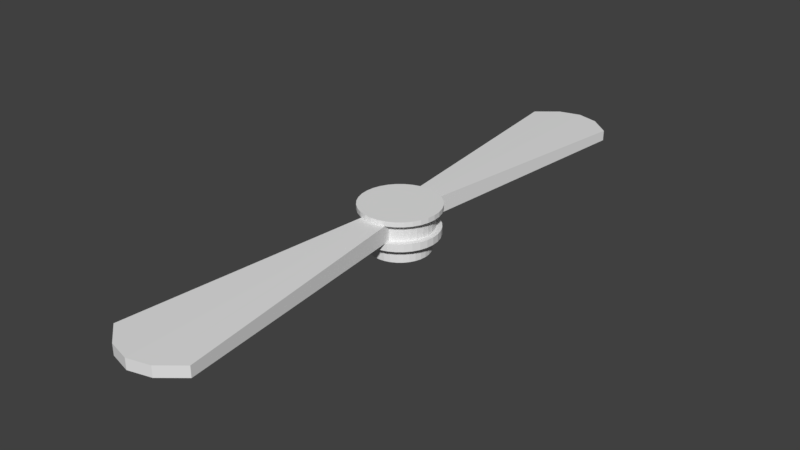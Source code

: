 # Source: Drone_Blade.blend  (saved by Blender 2.79.0; exported with 4.5.12 LTS)
import bpy
from mathutils import Matrix  # noqa: F401  (used for matrix-valued properties, if any)

bpy.ops.wm.read_factory_settings(use_empty=True)
scene = bpy.context.scene
scene.name = 'Scene'

# ---- collections
col_collection_7 = bpy.data.collections.new('Collection 7'); scene.collection.children.link(col_collection_7)

# ---- materials (node trees are filled in below, after node groups)
mat_blade = bpy.data.materials.new('Blade')
mat_blade.alpha_threshold = 0.0
mat_blade.use_transparent_shadow = False
mat_blade.roughness = 0.5
mat_blade.specular_intensity = 0.0

# ---- material node trees

# ---- world
world_world = bpy.data.worlds.new('World'); scene.world = world_world
world_world.color = (0.05088, 0.05088, 0.05088)
world_world.use_sun_shadow = False
world_world.sun_shadow_jitter_overblur = 0.0
world_world.cycles.sampling_method = 'MANUAL'

# ---- meshes
me_cube_002 = bpy.data.meshes.new('Cube.002')
me_cube_002.from_pydata([(-1.192e-07, 0.02252, -0.01943), (-1.192e-07, 0.02252, -0.007892), (-0.004393, 0.02209, -0.01943), (-0.004393, 0.02209, -0.007892), (-0.008618, 0.0208, -0.01943), (-0.008618, 0.0208, -0.007892), (-0.01251, 0.01872, -0.01943), (-0.01251, 0.01872, -0.007892), (-0.01592, 0.01592, -0.01943), (-0.01592, 0.01592, -0.007892), (-0.01872, 0.01251, -0.01943), (-0.01872, 0.01251, -0.007892), (-0.0208, 0.008617, -0.01943), (-0.0208, 0.008617, -0.007892), (-0.02209, 0.004393, -0.01943), (-0.02209, 0.004393, -0.007892), (-0.02252, -1.192e-07, -0.01943), (-0.02252, -1.192e-07, -0.007892), (-0.02209, -0.004393, -0.01943), (-0.02209, -0.004393, -0.007892), (-0.0208, -0.008618, -0.01943), (-0.0208, -0.008618, -0.007892), (-0.01872, -0.01251, -0.01943), (-0.01872, -0.01251, -0.007892), (-0.01592, -0.01592, -0.01943), (-0.01592, -0.01592, -0.007892), (-0.01251, -0.01872, -0.01943), (-0.01251, -0.01872, -0.007892), (-0.008618, -0.0208, -0.01943), (-0.008618, -0.0208, -0.007892), (-0.004393, -0.02209, -0.01943), (-0.004393, -0.02209, -0.007892), (-1.192e-07, -0.02252, -0.01943), (-1.192e-07, -0.02252, -0.007892), (0.004393, -0.02209, -0.01943), (0.004393, -0.02209, -0.007892), (0.008617, -0.0208, -0.01943), (0.008617, -0.0208, -0.007892), (0.01251, -0.01872, -0.01943), (0.01251, -0.01872, -0.007892), (0.01592, -0.01592, -0.01943), (0.01592, -0.01592, -0.007892), (0.01872, -0.01251, -0.01943), (0.01872, -0.01251, -0.007892), (0.0208, -0.008618, -0.01943), (0.0208, -0.008618, -0.007892), (0.02209, -0.004393, -0.01943), (0.02209, -0.004393, -0.007892), (0.02252, -5.96e-08, -0.01943), (0.02252, -5.96e-08, -0.007892), (0.02209, 0.004393, -0.01943), (0.02209, 0.004393, -0.007892), (0.0208, 0.008617, -0.01943), (0.0208, 0.008617, -0.007892), (0.01872, 0.01251, -0.01943), (0.01872, 0.01251, -0.007892), (0.01592, 0.01592, -0.01943), (0.01592, 0.01592, -0.007892), (0.01251, 0.01872, -0.01943), (0.01251, 0.01872, -0.007892), (0.008617, 0.0208, -0.01943), (0.008617, 0.0208, -0.007892), (0.004393, 0.02209, -0.01943), (0.004393, 0.02209, -0.007892), (0.004814, 0.0242, -0.002131), (0.009443, 0.0228, -0.002131), (0.01371, 0.02052, -0.002131), (0.01745, 0.01745, -0.002131), (0.02052, 0.01371, -0.002131), (0.0228, 0.009443, -0.002131), (0.0242, 0.004814, -0.002131), (0.02467, -5.96e-08, -0.002131), (0.0242, -0.004814, -0.002131), (0.0228, -0.009443, -0.002131), (0.02052, -0.01371, -0.002131), (0.01745, -0.01745, -0.002131), (0.01371, -0.02052, -0.002131), (0.009443, -0.0228, -0.002131), (0.004814, -0.0242, -0.002131), (-1.192e-07, -0.02468, -0.002131), (-0.004814, -0.0242, -0.002131), (-0.009443, -0.0228, -0.002131), (-0.01371, -0.02052, -0.002131), (-0.01745, -0.01745, -0.002131), (-0.02052, -0.01371, -0.002131), (-0.0228, -0.009443, -0.002131), (-0.0242, -0.004814, -0.002131), (-0.02468, -5.96e-08, -0.002131), (-0.0242, 0.004814, -0.002131), (-0.0228, 0.009443, -0.002131), (-0.02052, 0.01371, -0.002131), (-0.01745, 0.01745, -0.002131), (-0.01371, 0.02052, -0.002131), (-0.009443, 0.0228, -0.002131), (-0.004814, 0.0242, -0.002131), (-1.192e-07, 0.02467, -0.002131), (-1.192e-07, 0.02902, -0.007892), (-0.005661, 0.02846, -0.007892), (-0.0111, 0.02681, -0.007892), (-0.01612, 0.02413, -0.007892), (-0.02052, 0.02052, -0.007892), (-0.02413, 0.01612, -0.007892), (-0.02681, 0.0111, -0.007892), (-0.02846, 0.005661, -0.007892), (-0.02902, -5.96e-08, -0.007892), (-0.02846, -0.005661, -0.007892), (-0.02681, -0.0111, -0.007892), (-0.02413, -0.01612, -0.007892), (-0.02052, -0.02052, -0.007892), (-0.01612, -0.02413, -0.007892), (-0.0111, -0.02681, -0.007892), (-0.005661, -0.02846, -0.007892), (-1.192e-07, -0.02902, -0.007892), (0.005661, -0.02846, -0.007892), (0.0111, -0.02681, -0.007892), (0.01612, -0.02413, -0.007892), (0.02052, -0.02052, -0.007892), (0.02413, -0.01612, -0.007892), (0.02681, -0.0111, -0.007892), (0.02846, -0.005661, -0.007892), (0.02902, -5.96e-08, -0.007892), (0.02846, 0.005661, -0.007892), (0.02681, 0.0111, -0.007892), (0.02413, 0.01612, -0.007892), (0.02052, 0.02052, -0.007892), (0.01612, 0.02413, -0.007892), (0.0111, 0.02681, -0.007892), (0.005661, 0.02846, -0.007892), (-1.192e-07, 0.02902, -0.002131), (-0.005661, 0.02846, -0.002131), (-0.0111, 0.02681, -0.002131), (-0.01612, 0.02413, -0.002131), (-0.02052, 0.02052, -0.002131), (-0.02413, 0.01612, -0.002131), (-0.02681, 0.0111, -0.002131), (-0.02846, 0.005661, -0.002131), (-0.02902, -5.96e-08, -0.002131), (-0.02846, -0.005661, -0.002131), (-0.02681, -0.0111, -0.002131), (-0.02413, -0.01612, -0.002131), (-0.02052, -0.02052, -0.002131), (-0.01612, -0.02413, -0.002131), (-0.0111, -0.02681, -0.002131), (-0.005661, -0.02846, -0.002131), (-1.192e-07, -0.02902, -0.002131), (0.005661, -0.02846, -0.002131), (0.0111, -0.02681, -0.002131), (0.01612, -0.02413, -0.002131), (0.02052, -0.02052, -0.002131), (0.02413, -0.01612, -0.002131), (0.02681, -0.0111, -0.002131), (0.02846, -0.005661, -0.002131), (0.02902, -5.96e-08, -0.002131), (0.02846, 0.005661, -0.002131), (0.02681, 0.0111, -0.002131), (0.02413, 0.01612, -0.002131), (0.02052, 0.02052, -0.002131), (0.01612, 0.02413, -0.002131), (0.0111, 0.02681, -0.002131), (0.005661, 0.02846, -0.002131), (0.004814, 0.0242, 0.01101), (0.009443, 0.0228, 0.01101), (0.01371, 0.02052, 0.01101), (0.01745, 0.01745, 0.01101), (0.02052, 0.01371, 0.01101), (0.0228, 0.009443, 0.01101), (0.0242, 0.004814, 0.01101), (0.02467, -5.96e-08, 0.01101), (0.0242, -0.004814, 0.01101), (0.0228, -0.009443, 0.01101), (0.02052, -0.01371, 0.01101), (0.01745, -0.01745, 0.01101), (0.01371, -0.02052, 0.01101), (0.009443, -0.0228, 0.01101), (0.004814, -0.0242, 0.01101), (-1.192e-07, -0.02468, 0.01101), (-0.004814, -0.0242, 0.01101), (-0.009443, -0.0228, 0.01101), (-0.01371, -0.02052, 0.01101), (-0.01745, -0.01745, 0.01101), (-0.02052, -0.01371, 0.01101), (-0.0228, -0.009443, 0.01101), (-0.0242, -0.004814, 0.01101), (-0.02468, -5.96e-08, 0.01101), (-0.0242, 0.004814, 0.01101), (-0.0228, 0.009443, 0.01101), (-0.02052, 0.01371, 0.01101), (-0.01745, 0.01745, 0.01101), (-0.01371, 0.02052, 0.01101), (-0.009443, 0.0228, 0.01101), (-0.004814, 0.0242, 0.01101), (-1.192e-07, 0.02467, 0.01101), (-0.01672, 0.2265, 0.008457), (-0.03279, 0.2133, 0.008457), (-0.03279, -0.2133, 0.008457), (-0.01672, -0.2265, 0.008457), (-2.98e-08, -0.2309, 0.008457), (0.01672, -0.2265, 0.008457), (0.03279, -0.2133, 0.008457), (0.03279, 0.2133, 0.008457), (0.01672, 0.2265, 0.008457), (-2.98e-08, 0.2309, 0.008457), (-0.01672, 0.2265, 0.0004181), (-0.03279, 0.2133, 0.0004181), (-0.03279, -0.2133, 0.0004181), (-0.01672, -0.2265, 0.0004181), (-2.98e-08, -0.2309, 0.0004181), (0.01672, -0.2265, 0.0004181), (0.03279, -0.2133, 0.0004181), (0.03279, 0.2133, 0.0004181), (0.01672, 0.2265, 0.0004181), (-2.98e-08, 0.2309, 0.0004181), (0.005815, 0.02923, 0.01101), (0.01141, 0.02754, 0.01101), (0.01656, 0.02478, 0.01101), (0.02108, 0.02108, 0.01101), (0.02478, 0.01656, 0.01101), (0.02754, 0.01141, 0.01101), (0.02923, 0.005815, 0.01101), (0.02981, -5.96e-08, 0.01101), (0.02923, -0.005815, 0.01101), (0.02754, -0.01141, 0.01101), (0.02478, -0.01656, 0.01101), (0.02108, -0.02108, 0.01101), (0.01656, -0.02478, 0.01101), (0.01141, -0.02754, 0.01101), (0.005815, -0.02923, 0.01101), (-1.192e-07, -0.02981, 0.01101), (-0.005815, -0.02923, 0.01101), (-0.01141, -0.02754, 0.01101), (-0.01656, -0.02478, 0.01101), (-0.02108, -0.02108, 0.01101), (-0.02478, -0.01656, 0.01101), (-0.02754, -0.01141, 0.01101), (-0.02923, -0.005815, 0.01101), (-0.02981, -5.96e-08, 0.01101), (-0.02923, 0.005815, 0.01101), (-0.02754, 0.01141, 0.01101), (-0.02478, 0.01656, 0.01101), (-0.02108, 0.02108, 0.01101), (-0.01656, 0.02478, 0.01101), (-0.01141, 0.02754, 0.01101), (-0.005815, 0.02923, 0.01101), (-1.192e-07, 0.02981, 0.01101), (0.005815, 0.02923, 0.01469), (0.01141, 0.02754, 0.01469), (0.01656, 0.02478, 0.01469), (0.02108, 0.02108, 0.01469), (0.02478, 0.01656, 0.01469), (0.02754, 0.01141, 0.01469), (0.02923, 0.005815, 0.01469), (0.02981, -5.96e-08, 0.01469), (0.02923, -0.005815, 0.01469), (0.02754, -0.01141, 0.01469), (0.02478, -0.01656, 0.01469), (0.02108, -0.02108, 0.01469), (0.01656, -0.02478, 0.01469), (0.01141, -0.02754, 0.01469), (0.005815, -0.02923, 0.01469), (-1.192e-07, -0.02981, 0.01469), (-0.005815, -0.02923, 0.01469), (-0.01141, -0.02754, 0.01469), (-0.01656, -0.02478, 0.01469), (-0.02108, -0.02108, 0.01469), (-0.02478, -0.01656, 0.01469), (-0.02754, -0.01141, 0.01469), (-0.02923, -0.005815, 0.01469), (-0.02981, -5.96e-08, 0.01469), (-0.02923, 0.005815, 0.01469), (-0.02754, 0.01141, 0.01469), (-0.02478, 0.01656, 0.01469), (-0.02108, 0.02108, 0.01469), (-0.01656, 0.02478, 0.01469), (-0.01141, 0.02754, 0.01469), (-0.005815, 0.02923, 0.01469), (-1.192e-07, 0.02981, 0.01469)], [], [(0, 2, 3, 1), (2, 4, 5, 3), (4, 6, 7, 5), (6, 8, 9, 7), (8, 10, 11, 9), (10, 12, 13, 11), (12, 14, 15, 13), (14, 16, 17, 15), (16, 18, 19, 17), (18, 20, 21, 19), (20, 22, 23, 21), (22, 24, 25, 23), (24, 26, 27, 25), (26, 28, 29, 27), (28, 30, 31, 29), (30, 32, 33, 31), (32, 34, 35, 33), (34, 36, 37, 35), (36, 38, 39, 37), (38, 40, 41, 39), (40, 42, 43, 41), (42, 44, 45, 43), (44, 46, 47, 45), (46, 48, 49, 47), (48, 50, 51, 49), (50, 52, 53, 51), (52, 54, 55, 53), (54, 56, 57, 55), (56, 58, 59, 57), (58, 60, 61, 59), (90, 186, 187, 91), (60, 62, 63, 61), (62, 0, 1, 63), (0, 62, 60, 58, 56, 54, 52, 50, 48, 46, 44, 42, 40, 38, 36, 34, 32, 30, 28, 26, 24, 22, 20, 18, 16, 14, 12, 10, 8, 6, 4, 2), (21, 106, 105, 19), (1, 96, 127, 63), (3, 97, 96, 1), (47, 119, 118, 45), (29, 110, 109, 27), (11, 101, 100, 9), (55, 123, 122, 53), (37, 114, 113, 35), (19, 105, 104, 17), (63, 127, 126, 61), (45, 118, 117, 43), (27, 109, 108, 25), (9, 100, 99, 7), (53, 122, 121, 51), (35, 113, 112, 33), (17, 104, 103, 15), (61, 126, 125, 59), (43, 117, 116, 41), (25, 108, 107, 23), (7, 99, 98, 5), (51, 121, 120, 49), (33, 112, 111, 31), (15, 103, 102, 13), (59, 125, 124, 57), (41, 116, 115, 39), (23, 107, 106, 21), (5, 98, 97, 3), (49, 120, 119, 47), (31, 111, 110, 29), (13, 102, 101, 11), (57, 124, 123, 55), (39, 115, 114, 37), (115, 147, 146, 114), (154, 69, 70, 153), (124, 156, 155, 123), (102, 134, 133, 101), (111, 143, 142, 110), (120, 152, 151, 119), (98, 130, 129, 97), (107, 139, 138, 106), (116, 148, 147, 115), (125, 157, 156, 124), (103, 135, 134, 102), (112, 144, 143, 111), (121, 153, 152, 120), (99, 131, 130, 98), (108, 140, 139, 107), (117, 149, 148, 116), (126, 158, 157, 125), (104, 136, 135, 103), (113, 145, 144, 112), (122, 154, 153, 121), (100, 132, 131, 99), (109, 141, 140, 108), (118, 150, 149, 117), (127, 159, 158, 126), (105, 137, 136, 104), (114, 146, 145, 113), (123, 155, 154, 122), (101, 133, 132, 100), (110, 142, 141, 109), (119, 151, 150, 118), (97, 129, 128, 96), (96, 128, 159, 127), (106, 138, 137, 105), (141, 82, 83, 140), (155, 68, 69, 154), (142, 81, 82, 141), (129, 94, 95, 128), (156, 67, 68, 155), (143, 80, 81, 142), (130, 93, 94, 129), (157, 66, 67, 156), (144, 79, 80, 143), (131, 92, 93, 130), (158, 65, 66, 157), (145, 78, 79, 144), (132, 91, 92, 131), (159, 64, 65, 158), (146, 77, 78, 145), (133, 90, 91, 132), (128, 95, 64, 159), (147, 76, 77, 146), (134, 89, 90, 133), (148, 75, 76, 147), (135, 88, 89, 134), (149, 74, 75, 148), (136, 87, 88, 135), (150, 73, 74, 149), (137, 86, 87, 136), (151, 72, 73, 150), (138, 85, 86, 137), (152, 71, 72, 151), (139, 84, 85, 138), (153, 70, 71, 152), (140, 83, 84, 139), (208, 198, 197, 207), (191, 201, 192, 190), (176, 195, 196, 175), (91, 187, 188, 92), (161, 199, 200, 160), (65, 161, 162, 66), (92, 188, 189, 93), (93, 203, 202, 94), (66, 162, 163, 67), (78, 207, 206, 79), (81, 204, 194, 177), (67, 163, 164, 68), (95, 211, 210, 64), (81, 177, 178, 82), (68, 164, 165, 69), (82, 178, 179, 83), (69, 165, 166, 70), (83, 179, 180, 84), (70, 166, 167, 71), (84, 180, 181, 85), (71, 167, 168, 72), (85, 181, 182, 86), (72, 168, 169, 73), (86, 182, 183, 87), (73, 169, 170, 74), (87, 183, 184, 88), (74, 170, 171, 75), (88, 184, 185, 89), (75, 171, 172, 76), (89, 185, 186, 90), (76, 172, 173, 77), (190, 192, 193, 189), (168, 220, 221, 169), (181, 233, 234, 182), (167, 219, 220, 168), (180, 232, 233, 181), (166, 218, 219, 167), (179, 231, 232, 180), (165, 217, 218, 166), (178, 230, 231, 179), (164, 216, 217, 165), (177, 229, 230, 178), (190, 242, 243, 191), (163, 215, 216, 164), (176, 228, 229, 177), (189, 241, 242, 190), (162, 214, 215, 163), (175, 227, 228, 176), (188, 240, 241, 189), (161, 213, 214, 162), (174, 226, 227, 175), (187, 239, 240, 188), (160, 212, 213, 161), (173, 225, 226, 174), (186, 238, 239, 187), (191, 243, 212, 160), (172, 224, 225, 173), (185, 237, 238, 186), (171, 223, 224, 172), (184, 236, 237, 185), (170, 222, 223, 171), (183, 235, 236, 184), (169, 221, 222, 170), (182, 234, 235, 183), (234, 266, 267, 235), (274, 273, 272, 271, 270, 269, 268, 267, 266, 265, 264, 263, 262, 261, 260, 259, 258, 257, 256, 255, 254, 253, 252, 251, 250, 249, 248, 247, 246, 245, 244, 275), (221, 253, 254, 222), (235, 267, 268, 236), (222, 254, 255, 223), (236, 268, 269, 237), (223, 255, 256, 224), (237, 269, 270, 238), (224, 256, 257, 225), (243, 275, 244, 212), (238, 270, 271, 239), (225, 257, 258, 226), (212, 244, 245, 213), (239, 271, 272, 240), (226, 258, 259, 227), (213, 245, 246, 214), (240, 272, 273, 241), (227, 259, 260, 228), (214, 246, 247, 215), (241, 273, 274, 242), (228, 260, 261, 229), (215, 247, 248, 216), (242, 274, 275, 243), (229, 261, 262, 230), (216, 248, 249, 217), (230, 262, 263, 231), (217, 249, 250, 218), (231, 263, 264, 232), (218, 250, 251, 219), (232, 264, 265, 233), (219, 251, 252, 220), (233, 265, 266, 234), (220, 252, 253, 221), (210, 200, 199, 209), (207, 197, 196, 206), (206, 196, 195, 205), (203, 193, 192, 202), (205, 195, 194, 204), (202, 192, 201, 211), (211, 201, 200, 210), (64, 210, 209, 65), (79, 206, 205, 80), (94, 202, 211, 95), (177, 194, 195, 176), (80, 205, 204, 81), (189, 193, 203, 93), (173, 198, 208, 77), (65, 209, 199, 161), (174, 197, 198, 173), (77, 208, 207, 78), (160, 200, 201, 191), (175, 196, 197, 174)])
me_cube_002.materials.append(mat_blade)
me_cube_002.use_remesh_preserve_volume = False
me_cube_002.use_remesh_preserve_attributes = False
me_cube_002.use_mirror_vertex_groups = False
me_cube_002.update()

# ---- objects
ob_drone_blade = bpy.data.objects.new('Drone Blade', me_cube_002)

# ---- transforms, parenting, visibility, modifiers, constraints
ob_drone_blade.location = (0.0, 0.0, 0.0)
ob_drone_blade.lineart.crease_threshold = 0.0

# ---- collection membership
col_collection_7.objects.link(ob_drone_blade)

# ---- scene / render settings (as saved in the file)
scene.frame_start = 1; scene.frame_end = 250; scene.frame_set(36)
scene.render.engine = 'BLENDER_EEVEE_NEXT'
scene.render.resolution_percentage = 50
scene.render.dither_intensity = 0.0
scene.cycles.use_denoising = False
scene.cycles.samples = 128
scene.cycles.sampling_pattern = 'TABULATED_SOBOL'
scene.cycles.use_adaptive_sampling = False
scene.cycles.use_light_tree = False
scene.cycles.blur_glossy = 0.0
scene.cycles.sample_clamp_indirect = 0.0
scene.view_settings.view_transform = 'Standard'
bpy.context.view_layer.update()

# ---- added for rendering (the .blend has no active camera and no usable light): camera, sun
cam_auto = bpy.data.cameras.new('AutoCamera')
cam_auto.lens = 50.0
cam_auto.sensor_width = 36.0
cam_auto.clip_end = 1000.0
ob_auto_camera = bpy.data.objects.new('AutoCamera', cam_auto)
scene.collection.objects.link(ob_auto_camera)
ob_auto_camera.location = (0.432746, -0.519296, 0.343826)
ob_auto_camera.rotation_euler = (1.09748, -7.21219e-08, 0.694738)
scene.camera = ob_auto_camera
light_auto_sun = bpy.data.lights.new('AutoSun', 'SUN')
light_auto_sun.energy = 3.0
light_auto_sun.angle = 0.0523599
ob_auto_sun = bpy.data.objects.new('AutoSun', light_auto_sun)
scene.collection.objects.link(ob_auto_sun)
ob_auto_sun.rotation_euler = (0.872665, 0.174533, 0.523599)
bpy.context.view_layer.update()
